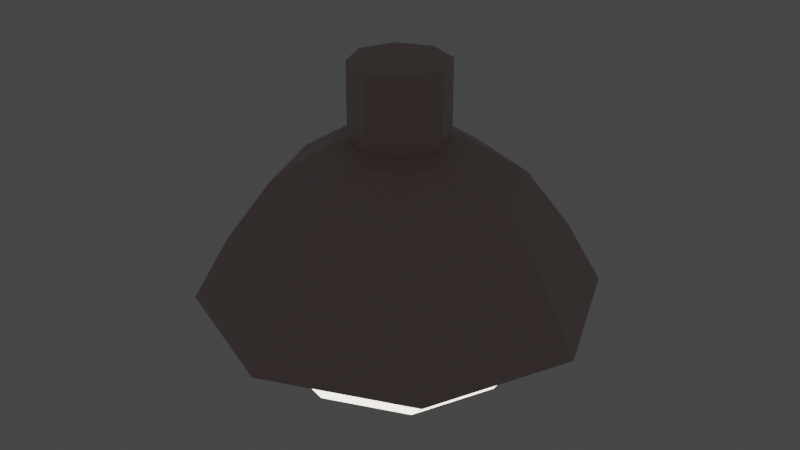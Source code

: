 # Source: lamp_2.blend  (saved by Blender 2.80.75; exported with 4.5.12 LTS)
import bpy
from mathutils import Matrix  # noqa: F401  (used for matrix-valued properties, if any)

bpy.ops.wm.read_factory_settings(use_empty=True)
scene = bpy.context.scene
scene.name = 'Scene'

# ---- materials (node trees are filled in below, after node groups)
mat_metal = bpy.data.materials.new('metal')
mat_metal.alpha_threshold = 0.0
mat_metal.use_transparent_shadow = False
mat_metal.diffuse_color = (0.5288, 0.3998, 0.3947, 1.0)
mat_metal.line_color = (0.0, 0.0, 0.0, 1.0)
mat_lamp = bpy.data.materials.new('lamp')
mat_lamp.use_transparent_shadow = False
mat_lamp.diffuse_color = (1.0, 0.9047, 0.7591, 1.0)

# ---- material node trees
mat_metal.use_nodes = True; mat_metal.node_tree.nodes.clear()
_N = mat_metal.node_tree.nodes; _L = mat_metal.node_tree.links
n0 = _N.new('ShaderNodeOutputMaterial'); n0.name = 'Material Output'; n0.location = (300, 300)
n1 = _N.new('ShaderNodeBsdfPrincipled'); n1.name = 'Principled BSDF'; n1.location = (10, 300)
n1.distribution = 'GGX'
n1.subsurface_method = 'BURLEY'
n1.inputs[0].default_value = (0.5288, 0.3998, 0.3947, 1.0)
n1.inputs[2].default_value = 0.4
n1.inputs[3].default_value = 1.45
n1.inputs[27].default_value = (0.0, 0.0, 0.0, 1.0)
n1.inputs[28].default_value = 1.0
_L.new(n1.outputs[0], n0.inputs[0])
n0.is_active_output = True
mat_lamp.use_nodes = True; mat_lamp.node_tree.nodes.clear()
_N = mat_lamp.node_tree.nodes; _L = mat_lamp.node_tree.links
n0 = _N.new('ShaderNodeOutputMaterial'); n0.name = 'Material Output'; n0.location = (300, 300)
n1 = _N.new('ShaderNodeEmission'); n1.name = 'Emission'; n1.location = (10, 300)
n1.inputs[0].default_value = (1.0, 0.9047, 0.7591, 1.0)
n1.inputs[1].default_value = 3.0
_L.new(n1.outputs[0], n0.inputs[0])
n0.is_active_output = True

# ---- world
world_world = bpy.data.worlds.new('World'); scene.world = world_world
world_world.use_nodes = True; world_world.node_tree.nodes.clear()
_N = world_world.node_tree.nodes; _L = world_world.node_tree.links
n0 = _N.new('ShaderNodeOutputWorld'); n0.name = 'World Output'; n0.location = (300, 300)
n1 = _N.new('ShaderNodeBackground'); n1.name = 'Background'; n1.location = (10, 300)
n1.inputs[0].default_value = (0.05088, 0.05088, 0.05088, 1.0)
_L.new(n1.outputs[0], n0.inputs[0])
n0.is_active_output = True
world_world.color = (0.05088, 0.05088, 0.05088)
world_world.use_sun_shadow = False
world_world.sun_shadow_jitter_overblur = 0.0

# ---- meshes
me_circle = bpy.data.meshes.new('Circle')
me_circle.from_pydata([(7.588e-09, 1.324, -1.659), (-0.9362, 0.9362, -1.659), (-1.324, 3.103e-08, -1.659), (-0.9362, -0.9362, -1.659), (1.233e-07, -1.324, -1.659), (0.9362, -0.9362, -1.659), (1.324, 1.047e-07, -1.659), (0.9362, 0.9362, -1.659), (1.581e-08, 0.9775, -1.195), (9.313e-09, 0.565, -0.9328), (-0.6912, 0.6912, -1.195), (-0.3995, 0.3995, -0.9328), (-0.9775, 1.504e-08, -1.195), (-0.565, 1.863e-09, -0.9328), (-0.6912, -0.6912, -1.195), (-0.3995, -0.3995, -0.9328), (1.013e-07, -0.9775, -1.195), (3.934e-08, -0.3923, -0.2679), (5.914e-08, -0.565, -0.9328), (0.6912, -0.6912, -1.195), (0.3995, -0.3995, -0.9328), (0.9775, 6.942e-08, -1.195), (0.565, 3.26e-08, -0.9328), (0.6912, 0.6912, -1.195), (0.3995, 0.3995, -0.9328), (3.934e-08, -0.3923, -0.8823), (0.2774, -0.2774, -0.8823), (0.3923, 1.588e-08, -0.8823), (0.2774, 0.2774, -0.8823), (4.74e-09, 0.3923, -0.8823), (-0.2774, 0.2774, -0.8823), (-0.3923, -5.462e-09, -0.8823), (-0.2774, -0.2774, -0.8823), (0.2774, -0.2774, -0.2679), (0.3923, 1.588e-08, -0.2679), (0.2774, 0.2774, -0.2679), (4.74e-09, 0.3923, -0.2679), (-0.2774, 0.2774, -0.2679), (-0.3923, -5.462e-09, -0.2679), (-0.2774, -0.2774, -0.2679), (1.569e-08, 1.611, -2.165), (-1.139, 1.139, -2.165), (-1.611, 3.614e-08, -2.165), (-1.139, -1.139, -2.165), (1.565e-07, -1.611, -2.165), (1.139, -1.139, -2.165), (1.611, 1.258e-07, -2.165), (1.139, 1.139, -2.165)], [], [(8, 23, 7, 0), (12, 10, 1, 2), (23, 21, 6, 7), (19, 16, 4, 5), (14, 12, 2, 3), (21, 19, 5, 6), (16, 14, 3, 4), (11, 9, 8, 10), (13, 11, 10, 12), (15, 13, 12, 14), (24, 9, 29, 28), (18, 20, 26, 25), (18, 15, 14, 16), (9, 11, 30, 29), (20, 22, 27, 26), (20, 18, 16, 19), (17, 33, 34, 35, 36, 37, 38, 39), (11, 13, 31, 30), (22, 20, 19, 21), (13, 15, 32, 31), (22, 24, 28, 27), (24, 22, 21, 23), (9, 24, 23, 8), (10, 8, 0, 1), (30, 31, 38, 37), (15, 18, 25, 32), (28, 29, 36, 35), (26, 27, 34, 33), (32, 25, 17, 39), (31, 32, 39, 38), (29, 30, 37, 36), (27, 28, 35, 34), (25, 26, 33, 17), (2, 1, 41, 42), (7, 6, 46, 47), (5, 4, 44, 45), (3, 2, 42, 43), (1, 0, 40, 41), (0, 7, 47, 40), (6, 5, 45, 46), (4, 3, 43, 44)])
_uv = me_circle.uv_layers.new(name='UVMap')
_uv.uv.foreach_set('vector', [0.0, 0.0, 0.0, 0.0, 0.0, 0.0, 0.0, 0.0, 0.0, 0.0, 0.0, 0.0, 0.0, 0.0, 0.0, 0.0, 0.0, 0.0, 0.0, 0.0, 0.0, 0.0, 0.0, 0.0, 0.0, 0.0, 0.0, 0.0, 0.0, 0.0, 0.0, 0.0, 0.0, 0.0, 0.0, 0.0, 0.0, 0.0, 0.0, 0.0, 0.0, 0.0, 0.0, 0.0, 0.0, 0.0, 0.0, 0.0, 0.0, 0.0, 0.0, 0.0, 0.0, 0.0, 0.0, 0.0, 0.0, 0.0, 0.0, 0.0, 0.0, 0.0, 0.0, 0.0, 0.0, 0.0, 0.0, 0.0, 0.0, 0.0, 0.0, 0.0, 0.0, 0.0, 0.0, 0.0, 0.0, 0.0, 0.0, 0.0, 0.0, 0.0, 0.0, 0.0, 0.0, 0.0, 0.0, 0.0, 0.0, 0.0, 0.0, 0.0, 0.0, 0.0, 0.0, 0.0, 0.0, 0.0, 0.0, 0.0, 0.0, 0.0, 0.0, 0.0, 0.0, 0.0, 0.0, 0.0, 0.0, 0.0, 0.0, 0.0, 0.0, 0.0, 0.0, 0.0, 0.0, 0.0, 0.0, 0.0, 0.0, 0.0, 0.0, 0.0, 0.0, 0.0, 0.0, 0.0, 0.0, 0.0, 0.0, 0.0, 0.0, 0.0, 0.0, 0.0, 0.0, 0.0, 0.0, 0.0, 0.0, 0.0, 0.0, 0.0, 0.0, 0.0, 0.0, 0.0, 0.0, 0.0, 0.0, 0.0, 0.0, 0.0, 0.0, 0.0, 0.0, 0.0, 0.0, 0.0, 0.0, 0.0, 0.0, 0.0, 0.0, 0.0, 0.0, 0.0, 0.0, 0.0, 0.0, 0.0, 0.0, 0.0, 0.0, 0.0, 0.0, 0.0, 0.0, 0.0, 0.0, 0.0, 0.0, 0.0, 0.0, 0.0, 0.0, 0.0, 0.0, 0.0, 0.0, 0.0, 0.0, 0.0, 0.0, 0.0, 0.0, 0.0, 0.0, 0.0, 0.0, 0.0, 0.0, 0.0, 0.0, 0.0, 0.0, 0.0, 0.0, 0.0, 0.0, 0.0, 0.0, 0.0, 0.0, 0.0, 0.0, 0.0, 0.0, 0.0, 0.0, 0.0, 0.0, 0.0, 0.0, 0.0, 0.0, 0.0, 0.0, 0.0, 0.0, 0.0, 0.0, 0.0, 0.0, 0.0, 0.0, 0.0, 0.0, 0.0, 0.0, 0.0, 0.0, 0.0, 0.0, 0.0, 0.0, 0.0, 0.0, 0.0, 0.0, 0.0, 0.0, 0.0, 0.0, 0.0, 0.0, 0.0, 0.0, 0.0, 0.0, 0.0, 0.0, 0.0, 0.0, 0.0, 0.0, 0.0, 0.0, 0.0, 0.0, 0.0, 0.0, 0.0, 0.0, 0.0, 0.0, 0.0, 0.0, 0.0, 0.0, 0.0, 0.0, 0.0, 0.0, 0.0, 0.0, 0.0, 0.0, 0.0, 0.0, 0.0, 0.0, 0.0, 0.0, 0.0, 0.0, 0.0, 0.0, 0.0, 0.0, 0.0, 0.0, 0.0, 0.0, 0.0, 0.0, 0.0, 0.0, 0.0, 0.0, 0.0, 0.0, 0.0, 0.0, 0.0, 0.0, 0.0, 0.0, 0.0, 0.0, 0.0, 0.0, 0.0, 0.0, 0.0, 0.0, 0.0, 0.0, 0.0, 0.0, 0.0, 0.0, 0.0, 0.0, 0.0])
me_circle.materials.append(mat_metal)
me_circle.use_remesh_preserve_volume = False
me_circle.use_remesh_preserve_attributes = False
me_circle.use_mirror_vertex_groups = False
me_circle.update()
me_sphere = bpy.data.meshes.new('Sphere')
me_sphere.from_pydata([(-1.213e-08, 0.937, -1.533), (-1.213e-08, 1.325, -2.155), (-1.213e-08, 0.937, -2.713), (0.6626, 0.6626, -1.533), (0.937, 0.937, -2.155), (0.6626, 0.6626, -2.713), (0.937, -1.006e-07, -1.533), (1.325, -6.112e-08, -2.155), (0.937, -1.006e-07, -2.713), (0.6626, -0.6626, -1.533), (0.937, -0.937, -2.155), (0.6626, -0.6626, -2.713), (-1.213e-08, -1.035e-07, -2.944), (3.03e-08, -0.937, -1.533), (-9.194e-09, -1.325, -2.155), (3.03e-08, -0.937, -2.713), (-9.404e-08, -1.855e-07, -1.365), (-0.6626, -0.6626, -1.533), (-0.937, -0.937, -2.155), (-0.6626, -0.6626, -2.713), (-0.937, -1.006e-07, -1.533), (-1.325, -6.112e-08, -2.155), (-0.937, -1.006e-07, -2.713), (-0.6626, 0.6626, -1.533), (-0.937, 0.937, -2.155), (-0.6626, 0.6626, -2.713)], [], [(0, 16, 3), (12, 2, 5), (1, 0, 3, 4), (2, 1, 4, 5), (12, 5, 8), (4, 3, 6, 7), (5, 4, 7, 8), (3, 16, 6), (12, 8, 11), (7, 6, 9, 10), (8, 7, 10, 11), (6, 16, 9), (9, 16, 13), (12, 11, 15), (10, 9, 13, 14), (11, 10, 14, 15), (15, 14, 18, 19), (13, 16, 17), (12, 15, 19), (14, 13, 17, 18), (19, 18, 21, 22), (17, 16, 20), (12, 19, 22), (18, 17, 20, 21), (22, 21, 24, 25), (20, 16, 23), (12, 22, 25), (21, 20, 23, 24), (25, 24, 1, 2), (23, 16, 0), (12, 25, 2), (24, 23, 0, 1)])
_uv = me_sphere.uv_layers.new(name='UVMap')
_uv.uv.foreach_set('vector', [0.75, 0.75, 0.6875, 1.0, 0.625, 0.75, 0.6875, 0.0, 0.75, 0.25, 0.625, 0.25, 0.75, 0.5, 0.75, 0.75, 0.625, 0.75, 0.625, 0.5, 0.75, 0.25, 0.75, 0.5, 0.625, 0.5, 0.625, 0.25, 0.5625, 0.0, 0.625, 0.25, 0.5, 0.25, 0.625, 0.5, 0.625, 0.75, 0.5, 0.75, 0.5, 0.5, 0.625, 0.25, 0.625, 0.5, 0.5, 0.5, 0.5, 0.25, 0.625, 0.75, 0.5625, 1.0, 0.5, 0.75, 0.4375, 0.0, 0.5, 0.25, 0.375, 0.25, 0.5, 0.5, 0.5, 0.75, 0.375, 0.75, 0.375, 0.5, 0.5, 0.25, 0.5, 0.5, 0.375, 0.5, 0.375, 0.25, 0.5, 0.75, 0.4375, 1.0, 0.375, 0.75, 0.375, 0.75, 0.3125, 1.0, 0.25, 0.75, 0.3125, 0.0, 0.375, 0.25, 0.25, 0.25, 0.375, 0.5, 0.375, 0.75, 0.25, 0.75, 0.25, 0.5, 0.375, 0.25, 0.375, 0.5, 0.25, 0.5, 0.25, 0.25, 0.25, 0.25, 0.25, 0.5, 0.125, 0.5, 0.125, 0.25, 0.25, 0.75, 0.1875, 1.0, 0.125, 0.75, 0.1875, 0.0, 0.25, 0.25, 0.125, 0.25, 0.25, 0.5, 0.25, 0.75, 0.125, 0.75, 0.125, 0.5, 0.125, 0.25, 0.125, 0.5, 0.0, 0.5, 0.0, 0.25, 0.125, 0.75, 0.0625, 1.0, 0.0, 0.75, 0.0625, 0.0, 0.125, 0.25, 0.0, 0.25, 0.125, 0.5, 0.125, 0.75, 0.0, 0.75, 0.0, 0.5, 1.0, 0.25, 1.0, 0.5, 0.875, 0.5, 0.875, 0.25, 1.0, 0.75, 0.9375, 1.0, 0.875, 0.75, 0.9375, 0.0, 1.0, 0.25, 0.875, 0.25, 1.0, 0.5, 1.0, 0.75, 0.875, 0.75, 0.875, 0.5, 0.875, 0.25, 0.875, 0.5, 0.75, 0.5, 0.75, 0.25, 0.875, 0.75, 0.8125, 1.0, 0.75, 0.75, 0.8125, 0.0, 0.875, 0.25, 0.75, 0.25, 0.875, 0.5, 0.875, 0.75, 0.75, 0.75, 0.75, 0.5])
me_sphere.materials.append(mat_lamp)
me_sphere.use_remesh_preserve_volume = False
me_sphere.use_remesh_preserve_attributes = False
me_sphere.use_mirror_vertex_groups = False
me_sphere.update()

# ---- objects
ob_lamp_metal = bpy.data.objects.new('lamp metal', me_circle)
ob_light = bpy.data.objects.new('light', me_sphere)

# ---- transforms, parenting, visibility, modifiers, constraints
ob_lamp_metal.location = (0.0, 0.0, 0.0)
ob_lamp_metal.lineart.crease_threshold = 0.0
ob_light.location = (0.0, 0.0, 0.0)
ob_light.lineart.crease_threshold = 0.0

# ---- collection membership
scene.collection.objects.link(ob_lamp_metal)
scene.collection.objects.link(ob_light)

# ---- scene / render settings (as saved in the file)
scene.frame_start = 1; scene.frame_end = 250; scene.frame_set(1)
scene.render.engine = 'BLENDER_EEVEE_NEXT'
scene.cycles.use_denoising = False
scene.cycles.samples = 128
scene.cycles.sampling_pattern = 'TABULATED_SOBOL'
scene.cycles.use_adaptive_sampling = False
scene.cycles.use_light_tree = False
scene.view_settings.view_transform = 'Filmic'
bpy.context.view_layer.update()

# ---- added for rendering (the .blend has no active camera): camera
cam_auto = bpy.data.cameras.new('AutoCamera')
cam_auto.lens = 50.0
cam_auto.sensor_width = 36.0
cam_auto.clip_end = 1000.0
ob_auto_camera = bpy.data.objects.new('AutoCamera', cam_auto)
scene.collection.objects.link(ob_auto_camera)
ob_auto_camera.location = (4.88888, -5.86665, 2.30502)
ob_auto_camera.rotation_euler = (1.09748, -7.21219e-08, 0.694738)
scene.camera = ob_auto_camera
bpy.context.view_layer.update()
